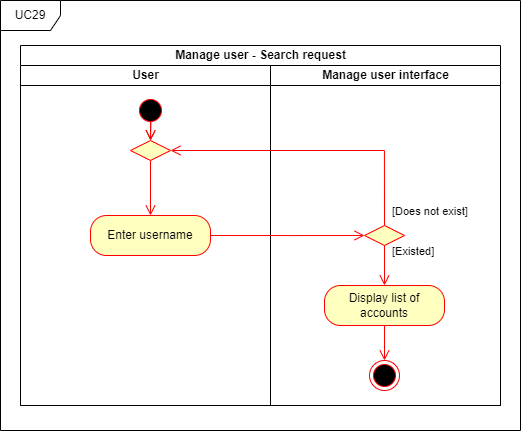

The diagram above was exported from draw.io. Its source (the exported page's mxGraphModel, read from the mxfile embedded in the PNG):
<mxGraphModel dx="2286" dy="2919" grid="1" gridSize="10" guides="1" tooltips="1" connect="1" arrows="1" fold="1" page="1" pageScale="1" pageWidth="850" pageHeight="1100" math="0" shadow="0">
  <root>
    <mxCell id="0" />
    <mxCell id="1" parent="0" />
    <mxCell id="2" value="Manage user - Search request" style="swimlane;childLayout=stackLayout;resizeParent=1;resizeParentMax=0;startSize=20;html=1;" vertex="1" parent="1">
      <mxGeometry x="353" y="260" width="480" height="360" as="geometry" />
    </mxCell>
    <mxCell id="3" value="User" style="swimlane;startSize=20;html=1;" vertex="1" parent="2">
      <mxGeometry y="20" width="250" height="340" as="geometry" />
    </mxCell>
    <mxCell id="4" value="Manage user interface" style="swimlane;startSize=20;html=1;" vertex="1" parent="2">
      <mxGeometry x="250" y="20" width="230" height="340" as="geometry" />
    </mxCell>
    <mxCell id="5" value="UC29" style="shape=umlFrame;whiteSpace=wrap;html=1;pointerEvents=0;" vertex="1" parent="1">
      <mxGeometry x="333" y="215" width="520" height="430" as="geometry" />
    </mxCell>
    <mxCell id="6" value="" style="ellipse;html=1;shape=startState;fillColor=#000000;strokeColor=#ff0000;" vertex="1" parent="1">
      <mxGeometry x="467.99999999999955" y="310" width="30" height="30" as="geometry" />
    </mxCell>
    <mxCell id="7" value="" style="edgeStyle=orthogonalEdgeStyle;html=1;verticalAlign=bottom;endArrow=open;endSize=8;strokeColor=#ff0000;rounded=0;exitX=0.5;exitY=1;exitDx=0;exitDy=0;" edge="1" source="16" target="11" parent="1">
      <mxGeometry relative="1" as="geometry">
        <mxPoint x="483" y="400" as="targetPoint" />
        <mxPoint x="483" y="375" as="sourcePoint" />
        <Array as="points" />
      </mxGeometry>
    </mxCell>
    <mxCell id="8" value="Display list of accounts" style="rounded=1;whiteSpace=wrap;html=1;arcSize=40;fontColor=#000000;fillColor=#ffffc0;strokeColor=#ff0000;" vertex="1" parent="1">
      <mxGeometry x="657" y="500" width="120" height="40" as="geometry" />
    </mxCell>
    <mxCell id="9" value="" style="ellipse;html=1;shape=endState;fillColor=#000000;strokeColor=#ff0000;" vertex="1" parent="1">
      <mxGeometry x="701.9999999999995" y="575" width="30" height="30" as="geometry" />
    </mxCell>
    <mxCell id="10" value="" style="edgeStyle=orthogonalEdgeStyle;html=1;verticalAlign=bottom;endArrow=open;endSize=8;strokeColor=#ff0000;rounded=0;exitX=0.5;exitY=1;exitDx=0;exitDy=0;" edge="1" source="8" target="9" parent="1">
      <mxGeometry relative="1" as="geometry">
        <mxPoint x="717" y="590" as="targetPoint" />
        <mxPoint x="482" y="640" as="sourcePoint" />
      </mxGeometry>
    </mxCell>
    <mxCell id="11" value="Enter username" style="rounded=1;whiteSpace=wrap;html=1;arcSize=40;fontColor=#000000;fillColor=#ffffc0;strokeColor=#ff0000;" vertex="1" parent="1">
      <mxGeometry x="423" y="430" width="120" height="40" as="geometry" />
    </mxCell>
    <mxCell id="12" value="" style="rhombus;whiteSpace=wrap;html=1;fontColor=#000000;fillColor=#ffffc0;strokeColor=#ff0000;" vertex="1" parent="1">
      <mxGeometry x="697" y="440" width="40" height="20" as="geometry" />
    </mxCell>
    <mxCell id="13" value="" style="edgeStyle=orthogonalEdgeStyle;html=1;verticalAlign=bottom;endArrow=open;endSize=8;strokeColor=#ff0000;rounded=0;entryX=0;entryY=0.5;entryDx=0;entryDy=0;exitX=1;exitY=0.5;exitDx=0;exitDy=0;" edge="1" source="11" target="12" parent="1">
      <mxGeometry relative="1" as="geometry">
        <mxPoint x="582.58" y="462" as="targetPoint" />
        <mxPoint x="582.58" y="398" as="sourcePoint" />
        <Array as="points">
          <mxPoint x="623" y="450" />
          <mxPoint x="623" y="450" />
        </Array>
      </mxGeometry>
    </mxCell>
    <mxCell id="14" value="[Existed]" style="edgeStyle=orthogonalEdgeStyle;html=1;align=left;verticalAlign=bottom;endArrow=open;endSize=8;strokeColor=#ff0000;rounded=0;exitX=0.5;exitY=1;exitDx=0;exitDy=0;entryX=0.5;entryY=0;entryDx=0;entryDy=0;" edge="1" source="12" target="8" parent="1">
      <mxGeometry x="-0.25" y="6" relative="1" as="geometry">
        <mxPoint x="777" y="460" as="targetPoint" />
        <mxPoint as="offset" />
        <mxPoint x="777" y="400" as="sourcePoint" />
        <Array as="points" />
      </mxGeometry>
    </mxCell>
    <mxCell id="15" value="[Does not exist]" style="edgeStyle=orthogonalEdgeStyle;html=1;align=left;verticalAlign=bottom;endArrow=open;endSize=8;strokeColor=#ff0000;rounded=0;exitX=0.5;exitY=0;exitDx=0;exitDy=0;entryX=1;entryY=0.5;entryDx=0;entryDy=0;" edge="1" source="12" target="16" parent="1">
      <mxGeometry x="-0.9705" y="-6" relative="1" as="geometry">
        <mxPoint x="716.76" y="455" as="targetPoint" />
        <mxPoint as="offset" />
        <mxPoint x="716.76" y="415" as="sourcePoint" />
        <Array as="points" />
      </mxGeometry>
    </mxCell>
    <mxCell id="16" value="" style="rhombus;whiteSpace=wrap;html=1;fontColor=#000000;fillColor=#ffffc0;strokeColor=#ff0000;" vertex="1" parent="1">
      <mxGeometry x="463" y="355" width="40" height="20" as="geometry" />
    </mxCell>
    <mxCell id="17" value="" style="edgeStyle=orthogonalEdgeStyle;html=1;verticalAlign=bottom;endArrow=open;endSize=8;strokeColor=#ff0000;rounded=0;entryX=0.5;entryY=0;entryDx=0;entryDy=0;exitX=0.506;exitY=0.877;exitDx=0;exitDy=0;exitPerimeter=0;" edge="1" source="6" target="16" parent="1">
      <mxGeometry relative="1" as="geometry">
        <mxPoint x="513" y="380" as="targetPoint" />
        <mxPoint x="513" y="355" as="sourcePoint" />
        <Array as="points" />
      </mxGeometry>
    </mxCell>
    <mxCell id="18" value="" style="edgeStyle=orthogonalEdgeStyle;html=1;verticalAlign=bottom;endArrow=open;endSize=8;strokeColor=#ff0000;rounded=0;entryX=0.5;entryY=0;entryDx=0;entryDy=0;exitX=0.51;exitY=0.868;exitDx=0;exitDy=0;exitPerimeter=0;" edge="1" source="6" target="16" parent="1">
      <mxGeometry relative="1" as="geometry">
        <mxPoint x="513" y="380" as="targetPoint" />
        <mxPoint x="513" y="355" as="sourcePoint" />
        <Array as="points" />
      </mxGeometry>
    </mxCell>
  </root>
</mxGraphModel>